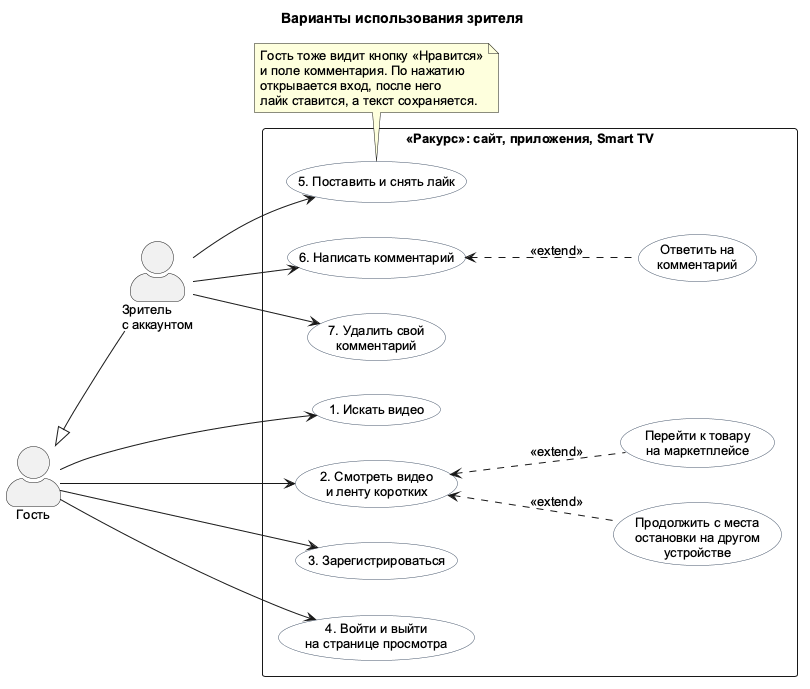

The diagram above was rendered by PlantUML. Its source (embedded in the PNG):
@startuml use-cases-viewer
title Варианты использования зрителя

skinparam shadowing false
skinparam defaultFontName Arial
skinparam defaultFontSize 13
skinparam usecase {
  BackgroundColor #FFFFFF
  BorderColor #44546A
}
skinparam actorStyle awesome
left to right direction

actor "Гость" as guest
actor "Зритель\nс аккаунтом" as viewer
guest <|-- viewer

rectangle "«Ракурс»: сайт, приложения, Smart TV" {
  usecase "1. Искать видео" as UC_search
  usecase "2. Смотреть видео\nи ленту коротких" as UC_watch
  usecase "3. Зарегистрироваться" as UC_reg
  usecase "4. Войти и выйти\nна странице просмотра" as UC_login
  usecase "5. Поставить и снять лайк" as UC_like
  usecase "6. Написать комментарий" as UC_comment
  usecase "7. Удалить свой\nкомментарий" as UC_delete

  usecase "Перейти к товару\nна маркетплейсе" as UC_goods
  usecase "Продолжить с места\nостановки на другом\nустройстве" as UC_resume
  usecase "Ответить на\nкомментарий" as UC_reply
}

guest --> UC_search
guest --> UC_watch
guest --> UC_reg
guest --> UC_login
viewer --> UC_like
viewer --> UC_comment
viewer --> UC_delete

UC_watch <.. UC_goods : <<extend>>
UC_watch <.. UC_resume : <<extend>>
UC_comment <.. UC_reply : <<extend>>

note bottom of UC_like
  Гость тоже видит кнопку «Нравится»
  и поле комментария. По нажатию
  открывается вход, после него
  лайк ставится, а текст сохраняется.
end note
@enduml